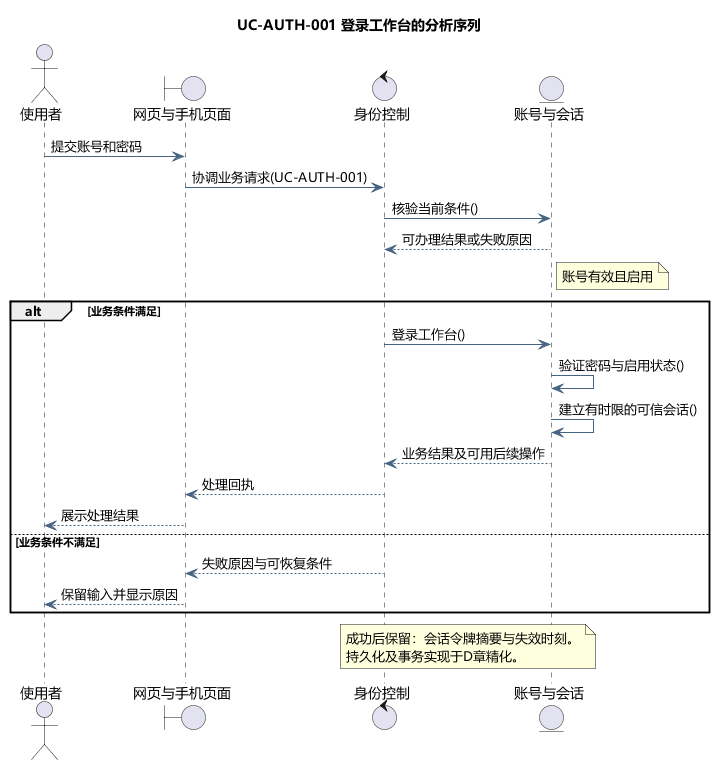

The diagram above was rendered by PlantUML. Its source (embedded in the PNG):
@startuml
skinparam defaultFontName Microsoft YaHei
skinparam shadowing false
skinparam backgroundColor #FFFFFF
skinparam ArrowColor #466482
skinparam classAttributeIconSize 0
hide empty members
title UC-AUTH-001 登录工作台的分析序列
actor "使用者" as actor
boundary "网页与手机页面" as page
control "身份控制" as ctl
entity "账号与会话" as model
actor -> page : 提交账号和密码
page -> ctl : 协调业务请求(UC-AUTH-001)
ctl -> model : 核验当前条件()
model --> ctl : 可办理结果或失败原因
note right of model
账号有效且启用
end note
alt 业务条件满足
ctl -> model : 登录工作台()
model -> model : 验证密码与启用状态()
model -> model : 建立有时限的可信会话()
model --> ctl : 业务结果及可用后续操作
ctl --> page : 处理回执
page --> actor : 展示处理结果
else 业务条件不满足
ctl --> page : 失败原因与可恢复条件
page --> actor : 保留输入并显示原因
end
note over ctl,model
成功后保留：会话令牌摘要与失效时刻。
持久化及事务实现于D章精化。
end note

@enduml